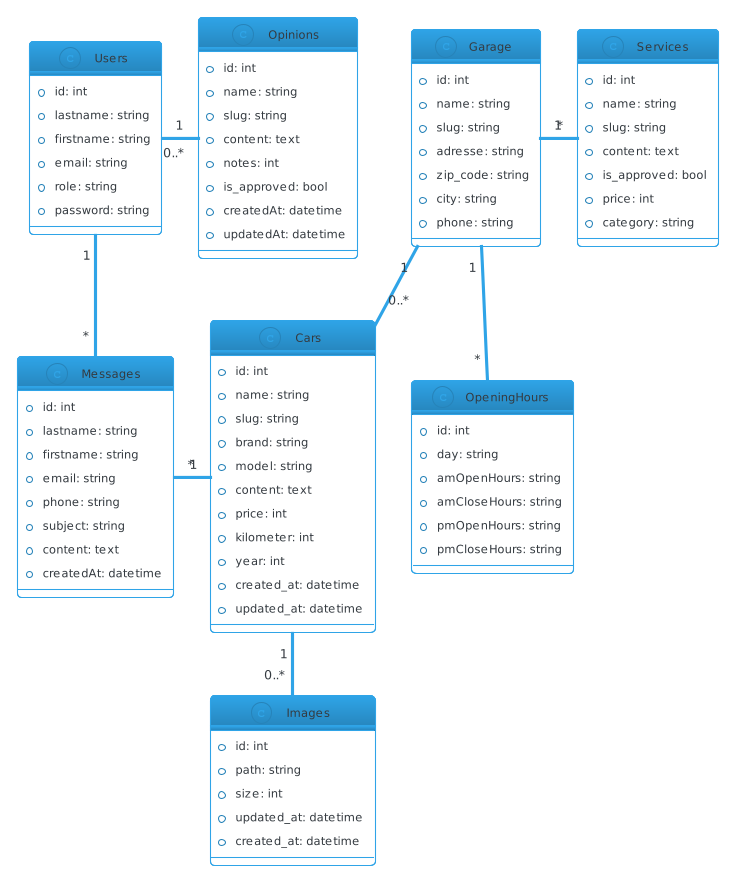

The diagram above was rendered by PlantUML. Its source (embedded in the PNG):
@startuml
skinparam backgroundColor #FFFFFF
!theme cerulean-outline

class Garage {
    +id: int
    +name: string
    +slug: string
    +adresse: string
    +zip_code: string
    +city: string
    +phone: string
}

class Cars {
    +id: int
    +name: string
    +slug: string
    +brand: string
    +model: string
    +content: text
    +price: int
    +kilometer: int
    +year: int
    +created_at: datetime
    +updated_at: datetime
}

class Images {
    +id: int
    +path: string
    +size: int
    +updated_at: datetime
    +created_at: datetime
}

class Users {
    +id: int
    +lastname: string
    +firstname: string
    +email: string
    +role: string
    +password: string
}

class Messages {
    +id: int
    +lastname: string
    +firstname: string
    +email: string
    +phone: string
    +subject: string
    +content: text
    +createdAt: datetime
}

class Opinions {
    +id: int
    +name: string
    +slug: string
    +content: text
    +notes: int
    +is_approved: bool
    +createdAt: datetime
    +updatedAt: datetime
}

class Services {
    +id: int
    +name: string
    +slug: string
    +content: text
    +is_approved: bool
    +price: int
    +category: string
}

class OpeningHours {
    +id: int
    +day: string
    +amOpenHours: string
    +amCloseHours: string
    +pmOpenHours: string
    +pmCloseHours: string
}

Garage "1" -- "0..*" Cars
Cars "1" -- "0..*" Images
Messages "*" - "1" Cars
Users "1" - "0..*" Opinions
Users "1" -- "*" Messages
'Opinions "1" - "0..1" Garage
Garage "1" - "*" Services
Garage "1" -- "*" OpeningHours
@enduml